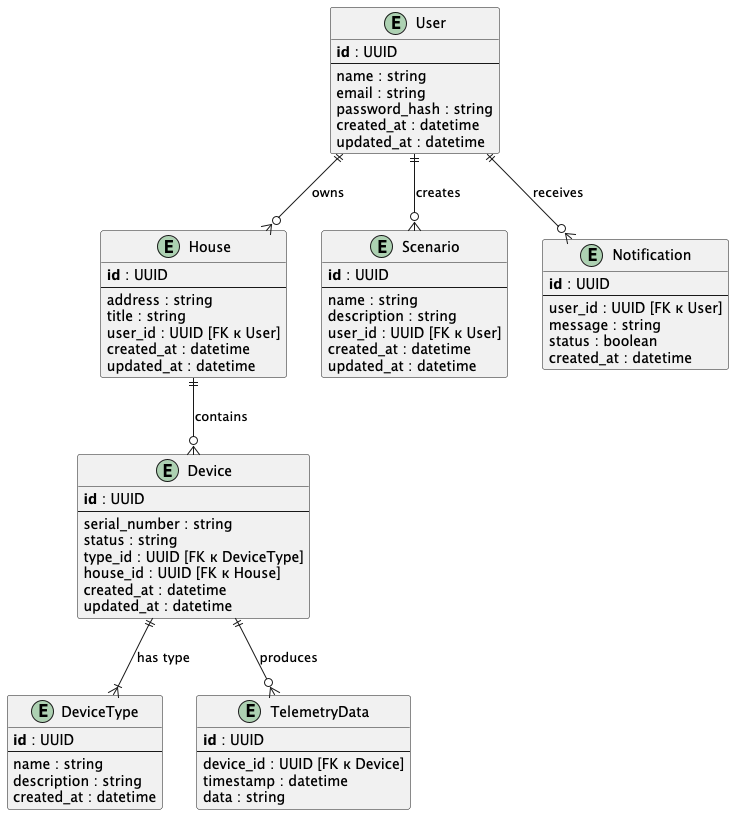

The diagram above was rendered by PlantUML. Its source (embedded in the PNG):
@startuml
!define primary_key(x) <b>x</b>
!define foreign_key(x) <u>x</u>

entity "User" as User {
    primary_key(id) : UUID
    --
    name : string
    email : string
    password_hash : string
    created_at : datetime
    updated_at : datetime
}

entity "House" as House {
    primary_key(id) : UUID
    --
    address : string
    title : string
    user_id : UUID [FK к User]
    created_at : datetime
    updated_at : datetime
}

entity "Device" as Device {
    primary_key(id) : UUID
    --
    serial_number : string
    status : string
    type_id : UUID [FK к DeviceType]
    house_id : UUID [FK к House]
    created_at : datetime
    updated_at : datetime
}

entity "DeviceType" as DeviceType {
    primary_key(id) : UUID
    --
    name : string
    description : string
    created_at : datetime
}

entity "TelemetryData" as TelemetryData {
    primary_key(id) : UUID
    --
    device_id : UUID [FK к Device]
    timestamp : datetime
    data : string
}

entity "Scenario" as Scenario {
    primary_key(id) : UUID
    --
    name : string
    description : string
    user_id : UUID [FK к User]
    created_at : datetime
    updated_at : datetime
}

entity "Notification" as Notification {
    primary_key(id) : UUID
    --
    user_id : UUID [FK к User]
    message : string
    status : boolean
    created_at : datetime
}

User ||--o{ House : "owns"
House ||--o{ Device : "contains"
Device ||--o{ TelemetryData : "produces"
User ||--o{ Scenario : "creates"
User ||--o{ Notification : "receives"
Device ||--|{ DeviceType : "has type"
@enduml